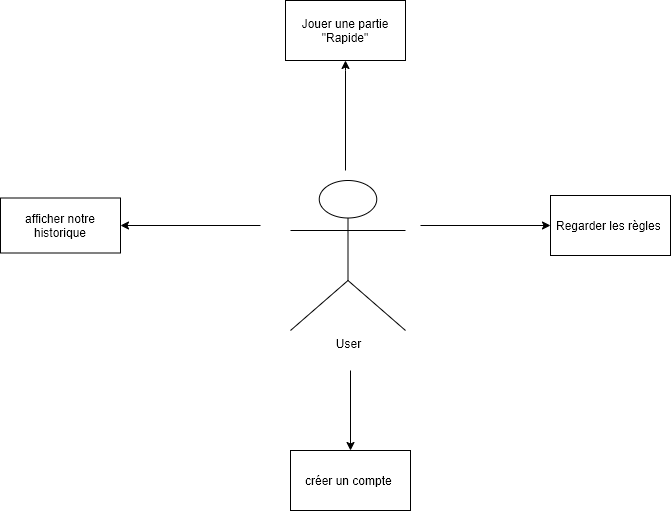

The diagram above was exported from draw.io. Its source (the exported page's mxGraphModel, read from the mxfile embedded in the PNG):
<mxGraphModel dx="1422" dy="846" grid="1" gridSize="10" guides="1" tooltips="1" connect="1" arrows="1" fold="1" page="1" pageScale="1" pageWidth="1169" pageHeight="827" math="0" shadow="0">
  <root>
    <mxCell id="0" />
    <mxCell id="1" parent="0" />
    <mxCell id="cb6EeLXpPptp52jrat_v-17" value="" style="edgeStyle=orthogonalEdgeStyle;rounded=0;orthogonalLoop=1;jettySize=auto;html=1;" parent="1" edge="1">
      <mxGeometry relative="1" as="geometry">
        <mxPoint x="860" y="375" as="targetPoint" />
        <mxPoint x="730" y="375" as="sourcePoint" />
      </mxGeometry>
    </mxCell>
    <mxCell id="cb6EeLXpPptp52jrat_v-7" value="" style="group" parent="1" vertex="1" connectable="0">
      <mxGeometry x="595" y="150" width="120" height="70" as="geometry" />
    </mxCell>
    <mxCell id="cb6EeLXpPptp52jrat_v-3" value="" style="edgeStyle=orthogonalEdgeStyle;rounded=0;orthogonalLoop=1;jettySize=auto;html=1;" parent="cb6EeLXpPptp52jrat_v-7" edge="1">
      <mxGeometry relative="1" as="geometry">
        <mxPoint x="60" y="60" as="targetPoint" />
        <Array as="points">
          <mxPoint x="60" y="70" />
        </Array>
        <mxPoint x="60" y="170" as="sourcePoint" />
      </mxGeometry>
    </mxCell>
    <mxCell id="cb6EeLXpPptp52jrat_v-4" value="Jouer une partie &quot;Rapide&quot;" style="rounded=0;whiteSpace=wrap;html=1;" parent="cb6EeLXpPptp52jrat_v-7" vertex="1">
      <mxGeometry width="120" height="60" as="geometry" />
    </mxCell>
    <mxCell id="cb6EeLXpPptp52jrat_v-6" value="Regarder les règles&amp;nbsp;" style="rounded=0;whiteSpace=wrap;html=1;" parent="1" vertex="1">
      <mxGeometry x="860" y="345" width="120" height="60" as="geometry" />
    </mxCell>
    <mxCell id="Mfe_eGHNDbHaoDiomERv-1" value="User" style="shape=umlActor;verticalLabelPosition=bottom;labelBackgroundColor=#ffffff;verticalAlign=top;html=1;outlineConnect=0;" parent="1" vertex="1">
      <mxGeometry x="600" y="330" width="115" height="150" as="geometry" />
    </mxCell>
    <mxCell id="ds4K4-Yl9vOt1boDmrgM-3" value="" style="edgeStyle=orthogonalEdgeStyle;rounded=0;orthogonalLoop=1;jettySize=auto;html=1;entryX=1;entryY=0.5;entryDx=0;entryDy=0;" edge="1" parent="1" target="ds4K4-Yl9vOt1boDmrgM-4">
      <mxGeometry relative="1" as="geometry">
        <mxPoint x="320" y="375" as="targetPoint" />
        <mxPoint x="570" y="375" as="sourcePoint" />
      </mxGeometry>
    </mxCell>
    <mxCell id="ds4K4-Yl9vOt1boDmrgM-4" value="afficher notre historique" style="rounded=0;whiteSpace=wrap;html=1;" vertex="1" parent="1">
      <mxGeometry x="310" y="347.5" width="120" height="55" as="geometry" />
    </mxCell>
    <mxCell id="ds4K4-Yl9vOt1boDmrgM-5" value="" style="group" vertex="1" connectable="0" parent="1">
      <mxGeometry x="600" y="600" width="120" height="70" as="geometry" />
    </mxCell>
    <mxCell id="ds4K4-Yl9vOt1boDmrgM-6" value="" style="edgeStyle=orthogonalEdgeStyle;rounded=0;orthogonalLoop=1;jettySize=auto;html=1;entryX=0.5;entryY=0;entryDx=0;entryDy=0;" edge="1" parent="ds4K4-Yl9vOt1boDmrgM-5" target="ds4K4-Yl9vOt1boDmrgM-7">
      <mxGeometry relative="1" as="geometry">
        <mxPoint x="60" y="60" as="targetPoint" />
        <Array as="points" />
        <mxPoint x="60" y="-80" as="sourcePoint" />
      </mxGeometry>
    </mxCell>
    <mxCell id="ds4K4-Yl9vOt1boDmrgM-7" value="créer un compte&amp;nbsp;" style="rounded=0;whiteSpace=wrap;html=1;" vertex="1" parent="ds4K4-Yl9vOt1boDmrgM-5">
      <mxGeometry width="120" height="60" as="geometry" />
    </mxCell>
  </root>
</mxGraphModel>